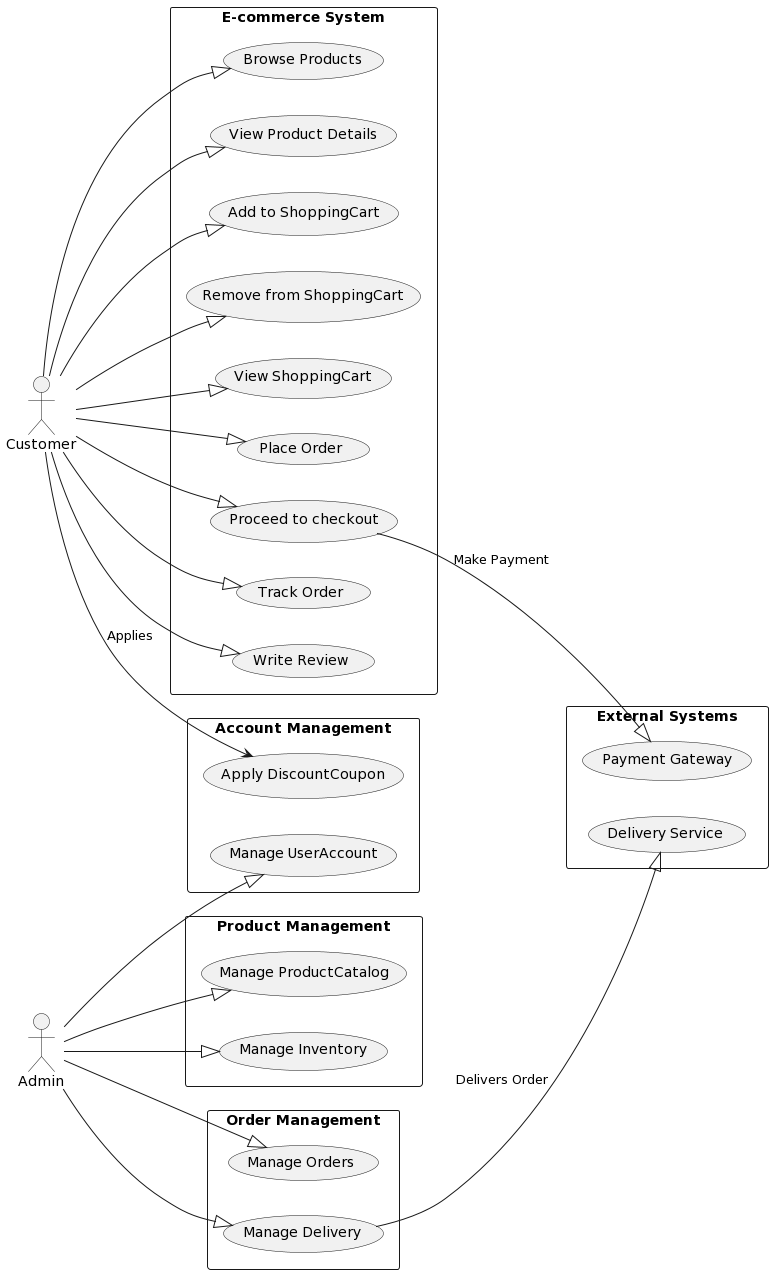

The diagram above was rendered by PlantUML. Its source (embedded in the PNG):
@startuml
left to right direction

actor Customer as C
actor Admin as A

rectangle "E-commerce System" {
  usecase "Browse Products" as BP
  usecase "View Product Details" as VPD
  usecase "Add to ShoppingCart" as ATSC
  usecase "Remove from ShoppingCart" as RFSC
  usecase "View ShoppingCart" as VSC
  usecase "Place Order" as PO
  usecase "Proceed to checkout" as PC
  usecase "Track Order" as TO
  usecase "Write Review" as WR
}

rectangle "Product Management" {
  usecase "Manage ProductCatalog" as MPC
  usecase "Manage Inventory" as MI
}

rectangle "Order Management" {
  usecase "Manage Orders" as MO
  usecase "Manage Delivery" as MD
}

rectangle "Account Management" {
  usecase "Manage UserAccount" as MUA
  usecase "Apply DiscountCoupon" as ADC
}

rectangle "External Systems" {
  usecase "Payment Gateway" as PG
  usecase "Delivery Service" as DS
}

C --|> BP
C --|> VPD
C --|> ATSC
C --|> RFSC
C --|> VSC
C --|> PO
C --|> PC
C --|> TO
C --|> WR

C --> ADC : Applies
A --|> MPC
A --|> MI
A --|> MO
A --|> MD
A --|> MUA

MD --|>DS : Delivers Order
PC --|>PG : Make Payment
@enduml